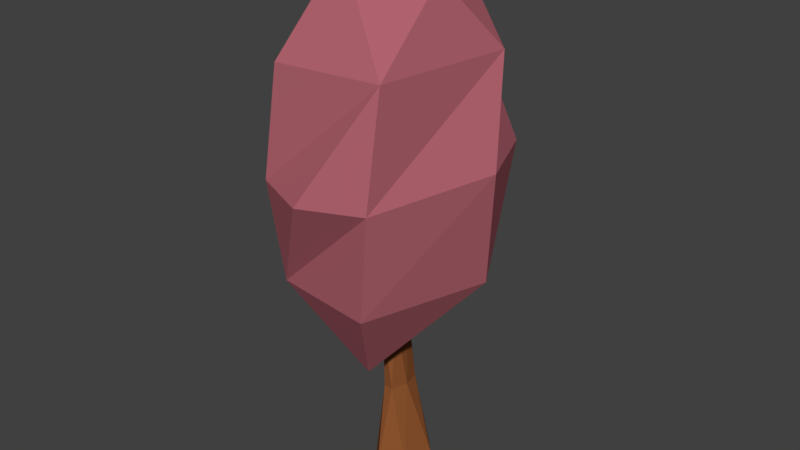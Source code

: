 # Source: PinkTree.blend  (saved by Blender 2.78.0; exported with 4.5.12 LTS)
import bpy
from mathutils import Matrix  # noqa: F401  (used for matrix-valued properties, if any)

bpy.ops.wm.read_factory_settings(use_empty=True)
scene = bpy.context.scene
scene.name = 'Scene'

# ---- collections
col_collection_1 = bpy.data.collections.new('Collection 1'); scene.collection.children.link(col_collection_1)

# ---- materials (node trees are filled in below, after node groups)
mat_material_001 = bpy.data.materials.new('Material.001')
mat_material_001.alpha_threshold = 0.0
mat_material_001.diffuse_color = (0.4342, 0.1248, 0.1559, 1.0)
mat_material_001.roughness = 0.5
mat_trunk = bpy.data.materials.new('Trunk')
mat_trunk.alpha_threshold = 0.0
mat_trunk.diffuse_color = (0.2831, 0.09531, 0.03071, 1.0)
mat_trunk.roughness = 0.5

# ---- material node trees
mat_material_001.use_nodes = True; mat_material_001.node_tree.nodes.clear()
_N = mat_material_001.node_tree.nodes; _L = mat_material_001.node_tree.links
n0 = _N.new('ShaderNodeOutputMaterial'); n0.name = 'Material Output'; n0.location = (300, 300)
n1 = _N.new('ShaderNodeBsdfDiffuse'); n1.name = 'Diffuse BSDF'; n1.location = (10, 300)
n1.inputs[0].default_value = (0.4339, 0.1243, 0.1561, 1.0)
_L.new(n1.outputs[0], n0.inputs[0])
n0.is_active_output = True
mat_trunk.use_nodes = True; mat_trunk.node_tree.nodes.clear()
_N = mat_trunk.node_tree.nodes; _L = mat_trunk.node_tree.links
n0 = _N.new('ShaderNodeOutputMaterial'); n0.name = 'Material Output'; n0.location = (300, 300)
n1 = _N.new('ShaderNodeBsdfDiffuse'); n1.name = 'Diffuse BSDF'; n1.location = (10, 300)
n1.inputs[0].default_value = (0.2846, 0.09558, 0.03075, 1.0)
_L.new(n1.outputs[0], n0.inputs[0])
n0.is_active_output = True

# ---- world
world_world = bpy.data.worlds.new('World'); scene.world = world_world
world_world.color = (0.05088, 0.05088, 0.05088)
world_world.use_sun_shadow = False
world_world.sun_shadow_jitter_overblur = 0.0
world_world.cycles.sampling_method = 'MANUAL'

# ---- meshes
me_icosphere = bpy.data.meshes.new('Icosphere')
me_icosphere.from_pydata([(-0.06524, 0.1524, -1.628), (-0.06524, 0.07894, -0.7838), (0.1777, 0.05844, -1.628), (0.08271, 0.02172, -0.7838), (0.1777, -0.1294, -1.628), (0.08271, -0.0927, -0.7838), (-0.06524, -0.2233, -1.628), (-0.06524, -0.1499, -0.7838), (-0.3081, -0.1294, -1.628), (-0.2132, -0.0927, -0.7838), (-0.3081, 0.05844, -1.628), (-0.2132, 0.02172, -0.7838), (-0.06524, 0.06597, -1.194), (0.06594, 0.01524, -1.194), (0.06594, -0.08622, -1.194), (-0.06524, -0.1369, -1.194), (-0.1964, -0.08622, -1.194), (-0.1964, 0.01524, -1.194), (-0.2352, 0.724, -0.7007), (0.003618, -0.8923, 0.5238), (-0.8475, -0.2792, 0.5238), (-0.5274, 0.7197, 0.5238), (0.5215, 0.724, 0.5238), (0.8497, -0.2723, 0.5238), (0.08847, 0.2723, 0.9943), (-0.08847, -0.2723, -0.9943), (-0.003618, -0.8923, -0.5238), (0.8475, -0.2792, -0.5238), (0.4189, -1.072e-08, -0.9576), (-0.5257, 0.0, -0.8507), (-0.8497, -0.2723, -0.5238), (-0.6882, 0.5, -0.5257), (0.5274, 0.7197, -0.5238), (1.044, 1.276e-08, 0.05359), (0.0, -1.0, 0.0), (0.5878, -0.809, 0.0), (-0.9511, -0.309, 0.0), (-0.5878, -0.809, 0.0), (-0.5878, 0.809, 0.0), (-0.9511, 0.309, 0.0), (0.5878, 0.809, 0.0), (0.0, 1.0, 0.0), (0.1625, -0.5, 0.8507), (0.5257, 0.0, 0.8507), (-0.4189, 6.919e-09, 0.9576)], [], [(12, 1, 3, 13), (13, 3, 5, 14), (14, 5, 7, 15), (15, 7, 9, 16), (3, 1, 11, 9, 7, 5), (16, 9, 11, 17), (17, 11, 1, 12), (0, 2, 4, 6, 8, 10), (10, 17, 12, 0), (8, 16, 17, 10), (6, 15, 16, 8), (4, 14, 15, 6), (2, 13, 14, 4), (0, 12, 13, 2), (25, 29, 18), (25, 18, 28), (18, 31, 38), (27, 33, 35), (26, 34, 37), (30, 36, 39), (18, 38, 41), (32, 40, 33), (19, 23, 42), (20, 19, 44), (21, 20, 44), (22, 21, 24), (23, 22, 43), (43, 22, 24), (24, 21, 44), (44, 42, 24), (44, 19, 42), (42, 43, 24), (42, 23, 43), (33, 22, 23), (33, 40, 22), (41, 21, 22), (41, 38, 21), (39, 20, 21), (39, 36, 20), (37, 19, 20), (37, 34, 19), (35, 23, 19), (35, 33, 23), (40, 41, 22), (40, 32, 41), (32, 18, 41), (38, 39, 21), (38, 31, 39), (31, 30, 39), (36, 37, 20), (36, 30, 37), (30, 26, 37), (34, 35, 19), (34, 26, 35), (26, 27, 35), (27, 32, 33), (28, 18, 32), (18, 29, 31), (29, 30, 31), (29, 25, 30), (25, 26, 30), (27, 28, 32), (25, 28, 26), (28, 27, 26)])
me_icosphere.polygons.foreach_set('material_index', [1, 1, 1, 1, 1, 1, 1, 1, 1, 1, 1, 1, 1, 1, 0, 0, 0, 0, 0, 0, 0, 0, 0, 0, 0, 0, 0, 0, 0, 0, 0, 0, 0, 0, 0, 0, 0, 0, 0, 0, 0, 0, 0, 0, 0, 0, 0, 0, 0, 0, 0, 0, 0, 0, 0, 0, 0, 0, 0, 0, 0, 0, 0, 0])
me_icosphere.materials.append(mat_material_001)
me_icosphere.materials.append(mat_trunk)
me_icosphere.use_remesh_preserve_volume = False
me_icosphere.use_remesh_preserve_attributes = False
me_icosphere.use_mirror_vertex_groups = False
me_icosphere.update()

# ---- objects
ob_icosphere = bpy.data.objects.new('Icosphere', me_icosphere)

# ---- transforms, parenting, visibility, modifiers, constraints
ob_icosphere.location = (0.1394, 0.4206, 4.098)
ob_icosphere.scale = (1.627, 2.184, 3.417)
ob_icosphere.lineart.crease_threshold = 0.0
_m = ob_icosphere.modifiers.new('SimpleDeform', 'SIMPLE_DEFORM')
_m.deform_axis = 'Z'
_m.factor = 3.592
_m.angle = 3.592

# ---- collection membership
col_collection_1.objects.link(ob_icosphere)

# ---- scene / render settings (as saved in the file)
scene.frame_start = 1; scene.frame_end = 250; scene.frame_set(1)
scene.render.engine = 'CYCLES'
scene.render.resolution_percentage = 50
scene.render.dither_intensity = 0.0
scene.cycles.use_denoising = False
scene.cycles.samples = 128
scene.cycles.sampling_pattern = 'TABULATED_SOBOL'
scene.cycles.light_sampling_threshold = 0.0
scene.cycles.use_adaptive_sampling = False
scene.cycles.use_light_tree = False
scene.cycles.blur_glossy = 0.0
scene.cycles.sample_clamp_indirect = 0.0
scene.view_settings.view_transform = 'Standard'
bpy.context.view_layer.update()

# ---- added for rendering (the .blend has no active camera and no usable light): camera, sun
cam_auto = bpy.data.cameras.new('AutoCamera')
cam_auto.lens = 50.0
cam_auto.sensor_width = 36.0
cam_auto.clip_end = 1000.0
ob_auto_camera = bpy.data.objects.new('AutoCamera', cam_auto)
scene.collection.objects.link(ob_auto_camera)
ob_auto_camera.location = (9.91178, -11.2184, 10.7739)
ob_auto_camera.rotation_euler = (1.09748, -7.21219e-08, 0.694738)
scene.camera = ob_auto_camera
light_auto_sun = bpy.data.lights.new('AutoSun', 'SUN')
light_auto_sun.energy = 3.0
light_auto_sun.angle = 0.0523599
ob_auto_sun = bpy.data.objects.new('AutoSun', light_auto_sun)
scene.collection.objects.link(ob_auto_sun)
ob_auto_sun.rotation_euler = (0.872665, 0.174533, 0.523599)
bpy.context.view_layer.update()
